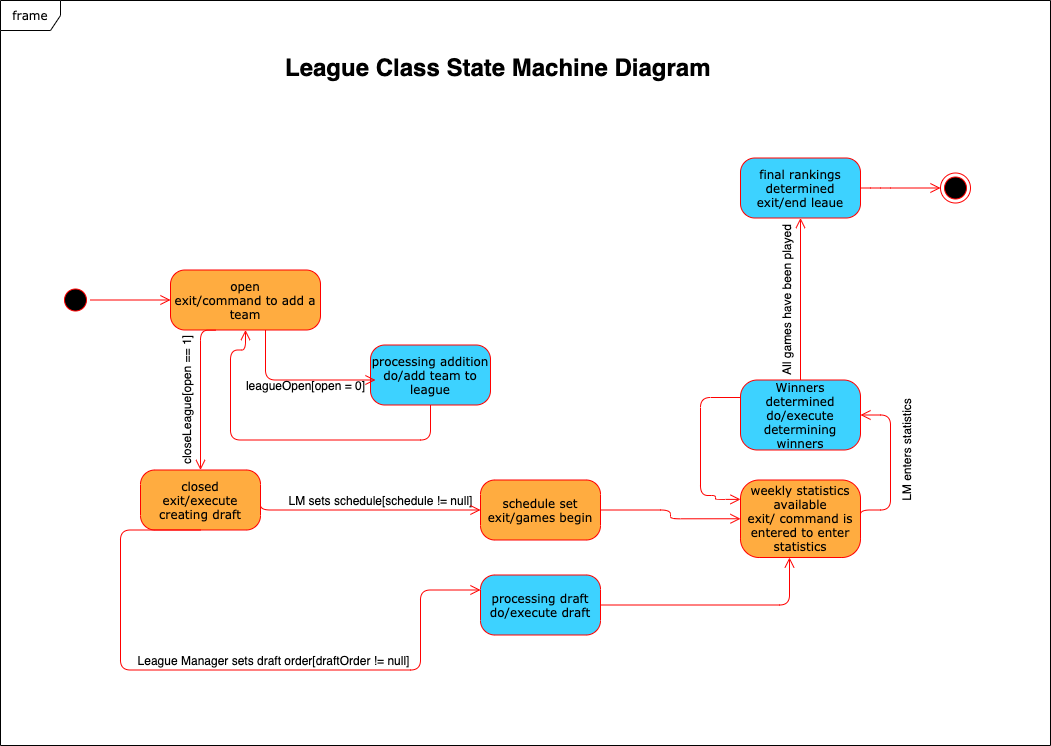

The diagram above was exported from draw.io. Its source (the exported page's mxGraphModel, read from the mxfile embedded in the PNG):
<mxGraphModel dx="1613" dy="849" grid="1" gridSize="10" guides="1" tooltips="1" connect="1" arrows="1" fold="1" page="1" pageScale="1" pageWidth="1100" pageHeight="850" background="#ffffff" math="0" shadow="0">
  <root>
    <mxCell id="0" />
    <mxCell id="1" parent="0" />
    <mxCell id="382b91b5511bd0f7-1" value="" style="ellipse;html=1;shape=startState;fillColor=#000000;strokeColor=#ff0000;rounded=1;shadow=0;comic=0;labelBackgroundColor=none;fontFamily=Verdana;fontSize=12;fontColor=#000000;align=center;direction=south;" parent="1" vertex="1">
      <mxGeometry x="95" y="337.5" width="30" height="30" as="geometry" />
    </mxCell>
    <mxCell id="382b91b5511bd0f7-5" value="processing draft&lt;br&gt;do/execute draft&lt;br&gt;" style="rounded=1;whiteSpace=wrap;html=1;arcSize=24;fillColor=#3DD2FF;strokeColor=#ff0000;shadow=0;comic=0;labelBackgroundColor=none;fontFamily=Verdana;fontSize=12;fontColor=#000000;align=center;" parent="1" vertex="1">
      <mxGeometry x="515" y="627.5" width="120" height="60" as="geometry" />
    </mxCell>
    <mxCell id="382b91b5511bd0f7-6" value="open&lt;br&gt;exit/command to add a team" style="rounded=1;whiteSpace=wrap;html=1;arcSize=24;fillColor=#FFAC40;strokeColor=#ff0000;shadow=0;comic=0;labelBackgroundColor=none;fontFamily=Verdana;fontSize=12;fontColor=#000000;align=center;" parent="1" vertex="1">
      <mxGeometry x="205" y="322.5" width="150" height="60" as="geometry" />
    </mxCell>
    <mxCell id="382b91b5511bd0f7-7" value="processing addition&lt;br&gt;do/add team to league" style="rounded=1;whiteSpace=wrap;html=1;arcSize=24;fillColor=#3DD2FF;strokeColor=#ff0000;shadow=0;comic=0;labelBackgroundColor=none;fontFamily=Verdana;fontSize=12;fontColor=#000000;align=center;" parent="1" vertex="1">
      <mxGeometry x="405" y="397.5" width="120" height="60" as="geometry" />
    </mxCell>
    <mxCell id="382b91b5511bd0f7-9" value="Winners determined&lt;br&gt;do/execute determining winners" style="rounded=1;whiteSpace=wrap;html=1;arcSize=24;fillColor=#3DD2FF;strokeColor=#ff0000;shadow=0;comic=0;labelBackgroundColor=none;fontFamily=Verdana;fontSize=12;fontColor=#000000;align=center;" parent="1" vertex="1">
      <mxGeometry x="775" y="432.5" width="120" height="70" as="geometry" />
    </mxCell>
    <mxCell id="382b91b5511bd0f7-10" value="schedule set&lt;br&gt;exit/games begin" style="rounded=1;whiteSpace=wrap;html=1;arcSize=24;fillColor=#FFAC40;strokeColor=#ff0000;shadow=0;comic=0;labelBackgroundColor=none;fontFamily=Verdana;fontSize=12;fontColor=#000000;align=center;" parent="1" vertex="1">
      <mxGeometry x="515" y="532.5" width="120" height="60" as="geometry" />
    </mxCell>
    <mxCell id="2a3bc250acf0617d-9" style="edgeStyle=orthogonalEdgeStyle;html=1;labelBackgroundColor=none;endArrow=open;endSize=8;strokeColor=#ff0000;fontFamily=Verdana;fontSize=12;align=left;" parent="1" source="382b91b5511bd0f7-1" target="382b91b5511bd0f7-6" edge="1">
      <mxGeometry relative="1" as="geometry" />
    </mxCell>
    <mxCell id="2a3bc250acf0617d-10" style="edgeStyle=orthogonalEdgeStyle;html=1;labelBackgroundColor=none;endArrow=open;endSize=8;strokeColor=#ff0000;fontFamily=Verdana;fontSize=12;align=left;entryX=0;entryY=0.5;" parent="1" edge="1">
      <mxGeometry relative="1" as="geometry">
        <Array as="points">
          <mxPoint x="300" y="432.5" />
        </Array>
        <mxPoint x="300" y="382.5" as="sourcePoint" />
        <mxPoint x="410" y="432.5" as="targetPoint" />
      </mxGeometry>
    </mxCell>
    <mxCell id="2a3bc250acf0617d-11" style="edgeStyle=orthogonalEdgeStyle;html=1;entryX=0.5;entryY=1;labelBackgroundColor=none;endArrow=open;endSize=8;strokeColor=#ff0000;fontFamily=Verdana;fontSize=12;align=left;exitX=0.5;exitY=1;entryDx=0;entryDy=0;" parent="1" source="382b91b5511bd0f7-7" target="382b91b5511bd0f7-6" edge="1">
      <mxGeometry relative="1" as="geometry">
        <mxPoint x="485" y="502.5" as="sourcePoint" />
        <Array as="points">
          <mxPoint x="465" y="492.5" />
          <mxPoint x="265" y="492.5" />
          <mxPoint x="265" y="402.5" />
          <mxPoint x="280" y="402.5" />
        </Array>
      </mxGeometry>
    </mxCell>
    <mxCell id="2a3bc250acf0617d-12" style="edgeStyle=orthogonalEdgeStyle;html=1;entryX=0.5;entryY=0;labelBackgroundColor=none;endArrow=open;endSize=8;strokeColor=#ff0000;fontFamily=Verdana;fontSize=12;align=left;entryDx=0;entryDy=0;exitX=0.301;exitY=1.003;exitDx=0;exitDy=0;exitPerimeter=0;" parent="1" source="382b91b5511bd0f7-6" target="6kby20PzjkRrhmTnrEfk-1" edge="1">
      <mxGeometry relative="1" as="geometry">
        <mxPoint x="185" y="422.5" as="sourcePoint" />
        <Array as="points">
          <mxPoint x="235" y="382.5" />
        </Array>
      </mxGeometry>
    </mxCell>
    <mxCell id="2a3bc250acf0617d-15" style="edgeStyle=orthogonalEdgeStyle;html=1;exitX=1;exitY=0.5;labelBackgroundColor=none;endArrow=open;endSize=8;strokeColor=#ff0000;fontFamily=Verdana;fontSize=12;align=left;exitDx=0;exitDy=0;entryX=0;entryY=0.5;entryDx=0;entryDy=0;" parent="1" source="382b91b5511bd0f7-10" target="K1RlaRoDcUncSoowj-Di-8" edge="1">
      <mxGeometry relative="1" as="geometry">
        <mxPoint x="705" y="562.5" as="targetPoint" />
      </mxGeometry>
    </mxCell>
    <mxCell id="2a3bc250acf0617d-8" value="frame" style="shape=umlFrame;whiteSpace=wrap;html=1;rounded=1;shadow=0;comic=0;labelBackgroundColor=none;strokeWidth=1;fontFamily=Verdana;fontSize=12;align=center;" parent="1" vertex="1">
      <mxGeometry x="35" y="53" width="1050" height="745" as="geometry" />
    </mxCell>
    <mxCell id="K1RlaRoDcUncSoowj-Di-3" value="leagueOpen[open = 0]" style="text;html=1;align=center;verticalAlign=middle;resizable=0;points=[];autosize=1;" parent="1" vertex="1">
      <mxGeometry x="275" y="427.5" width="130" height="20" as="geometry" />
    </mxCell>
    <mxCell id="K1RlaRoDcUncSoowj-Di-5" value="closeLeague[open == 1]" style="text;html=1;strokeColor=none;fillColor=none;align=center;verticalAlign=middle;whiteSpace=wrap;rounded=0;rotation=-90;" parent="1" vertex="1">
      <mxGeometry x="140" y="447.5" width="160" height="10" as="geometry" />
    </mxCell>
    <mxCell id="K1RlaRoDcUncSoowj-Di-8" value="weekly statistics available&lt;br&gt;exit/ command is entered to enter statistics" style="rounded=1;whiteSpace=wrap;html=1;arcSize=24;fillColor=#FFAC40;strokeColor=#ff0000;shadow=0;comic=0;labelBackgroundColor=none;fontFamily=Verdana;fontSize=12;fontColor=#000000;align=center;" parent="1" vertex="1">
      <mxGeometry x="775" y="532.5" width="120" height="77.5" as="geometry" />
    </mxCell>
    <mxCell id="K1RlaRoDcUncSoowj-Di-10" value="LM sets schedule[schedule != null]" style="text;html=1;align=center;verticalAlign=middle;resizable=0;points=[];autosize=1;" parent="1" vertex="1">
      <mxGeometry x="315" y="542.5" width="200" height="20" as="geometry" />
    </mxCell>
    <mxCell id="6kby20PzjkRrhmTnrEfk-1" value="closed&lt;br&gt;exit/execute creating draft" style="rounded=1;whiteSpace=wrap;html=1;arcSize=24;fillColor=#FFAC40;strokeColor=#ff0000;shadow=0;comic=0;labelBackgroundColor=none;fontFamily=Verdana;fontSize=12;fontColor=#000000;align=center;" parent="1" vertex="1">
      <mxGeometry x="175" y="522.5" width="120" height="60" as="geometry" />
    </mxCell>
    <mxCell id="6kby20PzjkRrhmTnrEfk-6" style="edgeStyle=orthogonalEdgeStyle;html=1;exitX=0.5;exitY=1;labelBackgroundColor=none;endArrow=open;endSize=8;strokeColor=#ff0000;fontFamily=Verdana;fontSize=12;align=left;exitDx=0;exitDy=0;entryX=0;entryY=0.25;entryDx=0;entryDy=0;" parent="1" source="6kby20PzjkRrhmTnrEfk-1" target="382b91b5511bd0f7-5" edge="1">
      <mxGeometry relative="1" as="geometry">
        <mxPoint x="385" y="662.5" as="sourcePoint" />
        <mxPoint x="345" y="692.5" as="targetPoint" />
        <Array as="points">
          <mxPoint x="155" y="582.5" />
          <mxPoint x="155" y="722.5" />
          <mxPoint x="455" y="722.5" />
          <mxPoint x="455" y="642.5" />
        </Array>
      </mxGeometry>
    </mxCell>
    <mxCell id="6kby20PzjkRrhmTnrEfk-10" value="League Manager sets draft order[draftOrder != null]" style="text;html=1;strokeColor=none;fillColor=none;align=center;verticalAlign=middle;whiteSpace=wrap;rounded=0;" parent="1" vertex="1">
      <mxGeometry x="155" y="702.5" width="307" height="20" as="geometry" />
    </mxCell>
    <mxCell id="6kby20PzjkRrhmTnrEfk-12" style="edgeStyle=orthogonalEdgeStyle;html=1;labelBackgroundColor=none;endArrow=open;endSize=8;strokeColor=#ff0000;fontFamily=Verdana;fontSize=12;align=left;exitX=1;exitY=0.5;exitDx=0;exitDy=0;" parent="1" source="6kby20PzjkRrhmTnrEfk-1" target="382b91b5511bd0f7-10" edge="1">
      <mxGeometry relative="1" as="geometry">
        <mxPoint x="305" y="562.5" as="sourcePoint" />
        <mxPoint x="395" y="562.5" as="targetPoint" />
        <Array as="points">
          <mxPoint x="295" y="562.5" />
        </Array>
      </mxGeometry>
    </mxCell>
    <mxCell id="6kby20PzjkRrhmTnrEfk-18" style="edgeStyle=orthogonalEdgeStyle;html=1;labelBackgroundColor=none;endArrow=open;endSize=8;strokeColor=#ff0000;fontFamily=Verdana;fontSize=12;align=left;exitX=1;exitY=0.5;exitDx=0;exitDy=0;" parent="1" source="K1RlaRoDcUncSoowj-Di-8" edge="1">
      <mxGeometry relative="1" as="geometry">
        <mxPoint x="985" y="532.5" as="sourcePoint" />
        <Array as="points">
          <mxPoint x="925" y="562.5" />
          <mxPoint x="925" y="467.5" />
        </Array>
        <mxPoint x="895" y="467.5" as="targetPoint" />
      </mxGeometry>
    </mxCell>
    <mxCell id="6kby20PzjkRrhmTnrEfk-19" style="edgeStyle=orthogonalEdgeStyle;html=1;labelBackgroundColor=none;endArrow=open;endSize=8;strokeColor=#ff0000;fontFamily=Verdana;fontSize=12;align=left;entryX=0;entryY=0.25;entryDx=0;entryDy=0;exitX=0;exitY=0.25;exitDx=0;exitDy=0;" parent="1" source="382b91b5511bd0f7-9" target="K1RlaRoDcUncSoowj-Di-8" edge="1">
      <mxGeometry relative="1" as="geometry">
        <mxPoint x="755" y="452.5" as="sourcePoint" />
        <Array as="points">
          <mxPoint x="735" y="450" />
          <mxPoint x="735" y="548" />
          <mxPoint x="750" y="548" />
          <mxPoint x="750" y="552" />
        </Array>
        <mxPoint x="775" y="442.5" as="targetPoint" />
      </mxGeometry>
    </mxCell>
    <mxCell id="6kby20PzjkRrhmTnrEfk-20" value="" style="ellipse;html=1;shape=endState;fillColor=#000000;strokeColor=#ff0000;rounded=1;shadow=0;comic=0;labelBackgroundColor=none;fontFamily=Verdana;fontSize=12;fontColor=#000000;align=center;" parent="1" vertex="1">
      <mxGeometry x="975" y="225.5" width="30" height="30" as="geometry" />
    </mxCell>
    <mxCell id="6kby20PzjkRrhmTnrEfk-21" value="final rankings determined&lt;br&gt;exit/end leaue" style="rounded=1;whiteSpace=wrap;html=1;arcSize=24;fillColor=#3DD2FF;strokeColor=#ff0000;shadow=0;comic=0;labelBackgroundColor=none;fontFamily=Verdana;fontSize=12;fontColor=#000000;align=center;" parent="1" vertex="1">
      <mxGeometry x="775" y="210.5" width="120" height="60" as="geometry" />
    </mxCell>
    <mxCell id="6kby20PzjkRrhmTnrEfk-23" style="edgeStyle=orthogonalEdgeStyle;html=1;labelBackgroundColor=none;endArrow=open;endSize=8;strokeColor=#ff0000;fontFamily=Verdana;fontSize=12;align=left;exitX=0.5;exitY=0;exitDx=0;exitDy=0;entryX=0.5;entryY=1;entryDx=0;entryDy=0;" parent="1" source="382b91b5511bd0f7-9" target="6kby20PzjkRrhmTnrEfk-21" edge="1">
      <mxGeometry relative="1" as="geometry">
        <mxPoint x="605" y="322.5" as="sourcePoint" />
        <mxPoint x="685" y="322.5" as="targetPoint" />
        <Array as="points" />
      </mxGeometry>
    </mxCell>
    <mxCell id="6kby20PzjkRrhmTnrEfk-24" value="All games have been played" style="text;html=1;strokeColor=none;fillColor=none;align=center;verticalAlign=middle;whiteSpace=wrap;rounded=0;rotation=-90;" parent="1" vertex="1">
      <mxGeometry x="725" y="342.5" width="190" height="20" as="geometry" />
    </mxCell>
    <mxCell id="6kby20PzjkRrhmTnrEfk-25" value="LM enters statistics" style="text;html=1;strokeColor=none;fillColor=none;align=center;verticalAlign=middle;whiteSpace=wrap;rounded=0;rotation=-90;" parent="1" vertex="1">
      <mxGeometry x="885" y="492.5" width="110" height="20" as="geometry" />
    </mxCell>
    <mxCell id="6kby20PzjkRrhmTnrEfk-28" style="edgeStyle=orthogonalEdgeStyle;html=1;labelBackgroundColor=none;endArrow=open;endSize=8;strokeColor=#ff0000;fontFamily=Verdana;fontSize=12;align=left;entryX=0;entryY=0.5;entryDx=0;entryDy=0;exitX=1;exitY=0.5;exitDx=0;exitDy=0;" parent="1" source="6kby20PzjkRrhmTnrEfk-21" target="6kby20PzjkRrhmTnrEfk-20" edge="1">
      <mxGeometry relative="1" as="geometry">
        <mxPoint x="915" y="352.5" as="sourcePoint" />
        <mxPoint x="995" y="352.5" as="targetPoint" />
        <Array as="points">
          <mxPoint x="915" y="240.5" />
          <mxPoint x="915" y="240.5" />
        </Array>
      </mxGeometry>
    </mxCell>
    <mxCell id="6kby20PzjkRrhmTnrEfk-29" style="edgeStyle=orthogonalEdgeStyle;html=1;labelBackgroundColor=none;endArrow=open;endSize=8;strokeColor=#ff0000;fontFamily=Verdana;fontSize=12;align=left;exitX=1;exitY=0.5;exitDx=0;exitDy=0;" parent="1" source="382b91b5511bd0f7-5" target="K1RlaRoDcUncSoowj-Di-8" edge="1">
      <mxGeometry relative="1" as="geometry">
        <Array as="points">
          <mxPoint x="824" y="657.5" />
        </Array>
        <mxPoint x="705" y="672.5" as="sourcePoint" />
        <mxPoint x="824" y="592.5" as="targetPoint" />
      </mxGeometry>
    </mxCell>
    <mxCell id="mJLKuZMcxPvspC-GgRhF-1" value="&lt;h1&gt;League Class State Machine Diagram&lt;/h1&gt;" style="text;html=1;strokeColor=none;fillColor=none;spacing=5;spacingTop=-20;whiteSpace=wrap;overflow=hidden;rounded=0;" parent="1" vertex="1">
      <mxGeometry x="315" y="100.5" width="490" height="120" as="geometry" />
    </mxCell>
  </root>
</mxGraphModel>